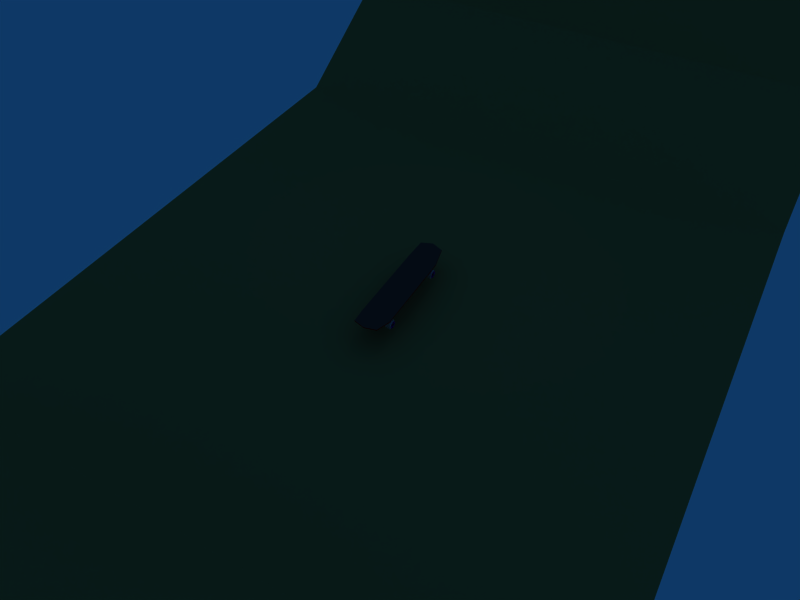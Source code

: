 # Source: 05-skate_ramp_game.blend  (saved by Blender 2.49.0; exported with 4.5.12 LTS)
import bpy
from mathutils import Matrix  # noqa: F401  (used for matrix-valued properties, if any)

bpy.ops.wm.read_factory_settings(use_empty=True)
scene = bpy.context.scene
scene.name = 'Scene'

# ---- collections
col_collection_1 = bpy.data.collections.new('Collection 1'); scene.collection.children.link(col_collection_1)

# ---- materials (node trees are filled in below, after node groups)
mat_ramp = bpy.data.materials.new('Ramp')
mat_ramp.alpha_threshold = 0.0
mat_ramp.diffuse_color = (0.5651, 0.4715, 0.2482, 1.0)
mat_ramp.roughness = 0.5
mat_ramp.line_color = (0.0, 0.0, 0.0, 1.0)
mat_ramp_accel = bpy.data.materials.new('Ramp_accel')
mat_ramp_accel.alpha_threshold = 0.0
mat_ramp_accel.diffuse_color = (0.5651, 0.4715, 0.2482, 1.0)
mat_ramp_accel.roughness = 0.5
mat_ramp_accel.line_color = (0.0, 0.0, 0.0, 1.0)
mat_ground = bpy.data.materials.new('Ground')
mat_ground.alpha_threshold = 0.0
mat_ground.diffuse_color = (0.5651, 0.4715, 0.2482, 1.0)
mat_ground.roughness = 0.5
mat_ground.line_color = (0.0, 0.0, 0.0, 1.0)
mat_skate = bpy.data.materials.new('skate')
mat_skate.alpha_threshold = 0.0
mat_skate.diffuse_color = (1.0, 0.0, 0.0, 1.0)
mat_skate.roughness = 0.5
mat_skate.line_color = (0.0, 0.0, 0.0, 1.0)
mat_grip = bpy.data.materials.new('grip')
mat_grip.alpha_threshold = 0.0
mat_grip.diffuse_color = (0.2409, 0.1986, 0.1986, 1.0)
mat_grip.roughness = 0.5
mat_grip.line_color = (0.0, 0.0, 0.0, 1.0)
mat_truck = bpy.data.materials.new('Truck')
mat_truck.alpha_threshold = 0.0
mat_truck.roughness = 0.5
mat_truck.line_color = (0.0, 0.0, 0.0, 1.0)
mat_wheels = bpy.data.materials.new('wheels')
mat_wheels.alpha_threshold = 0.0
mat_wheels.diffuse_color = (1.0, 1.0, 1.0, 1.0)
mat_wheels.roughness = 0.5
mat_wheels.specular_intensity = 0.0
mat_wheels.line_color = (0.0, 0.0, 0.0, 1.0)
mat_wheels_border = bpy.data.materials.new('wheels border')
mat_wheels_border.alpha_threshold = 0.0
mat_wheels_border.diffuse_color = (0.8386, 0.0, 0.9937, 1.0)
mat_wheels_border.roughness = 0.5
mat_wheels_border.specular_intensity = 0.0
mat_wheels_border.line_color = (0.0, 0.0, 0.0, 1.0)
mat_wheels_screw = bpy.data.materials.new('wheels screw')
mat_wheels_screw.alpha_threshold = 0.0
mat_wheels_screw.diffuse_color = (0.3054, 0.3054, 0.3054, 1.0)
mat_wheels_screw.specular_color = (0.4345, 0.4345, 0.4345)
mat_wheels_screw.roughness = 0.5
mat_wheels_screw.specular_intensity = 2.0
mat_wheels_screw.line_color = (0.0, 0.0, 0.0, 1.0)

# ---- material node trees

# ---- world
world_world = bpy.data.worlds.new('World'); scene.world = world_world
world_world.color = (0.05656, 0.2208, 0.4)
world_world.use_sun_shadow = False
world_world.sun_shadow_jitter_overblur = 0.0
world_world.cycles.sampling_method = 'MANUAL'
world_world.cycles.sample_map_resolution = 256

# ---- cameras
cam_camera_001 = bpy.data.cameras.new('Camera.001')
cam_camera_001.passepartout_alpha = 0.2
cam_camera_001.clip_end = 100.0
cam_camera_001.lens = 35.0
cam_camera_001.show_passepartout = False
cam_camera_001.show_safe_areas = True
cam_camera_001.dof.focus_distance = 0.0
cam_camera_001.dof.aperture_fstop = 128.0

# ---- lights
light_spot = bpy.data.lights.new('Spot', 'POINT')
light_spot.transmission_factor = 0.0
light_spot.cutoff_distance = 30.0
light_spot.energy = 100.0
light_spot.shadow_buffer_clip_start = 1.001
light_spot.shadow_soft_size = 1.0
light_spot.shadow_maximum_resolution = 0.006
light_spot.use_absolute_resolution = True
light_spot.cycles.use_multiple_importance_sampling = False

# ---- meshes
me_ramp = bpy.data.meshes.new('Ramp')
me_ramp.from_pydata([(38.38, 20.47, -7.24), (38.38, -20.47, -7.24), (-38.4, -20.47, -7.24), (-38.4, 20.47, -7.24), (38.38, 20.47, 13.52), (38.38, -20.47, 13.52), (-38.4, -20.47, 13.52), (-38.4, 20.47, 13.52), (30.18, -20.47, -7.24), (30.18, 20.47, -7.24), (30.18, -20.47, 2.428), (30.18, 20.47, 2.428), (-30.03, -20.47, -7.24), (-30.03, 20.47, -7.24), (-30.03, -20.47, 2.428), (-30.03, 20.47, 2.428), (-19.8, -20.47, -7.24), (-19.8, 20.47, -7.24), (-19.8, -20.47, -3.55), (-19.8, 20.47, -3.55), (20.18, -20.47, -7.24), (20.18, 20.47, -7.24), (20.18, -20.47, -3.55), (20.18, 20.47, -3.55)], [], [(0, 4, 5, 1), (2, 6, 7, 3), (9, 0, 1, 8), (4, 11, 10, 5), (5, 10, 8, 1), (0, 9, 11, 4), (12, 2, 3, 13), (15, 7, 6, 14), (14, 6, 2, 12), (13, 3, 7, 15), (16, 12, 13, 17), (19, 15, 14, 18), (18, 14, 12, 16), (17, 13, 15, 19), (8, 20, 21, 9), (20, 16, 17, 21), (11, 23, 22, 10), (23, 19, 18, 22), (10, 22, 20, 8), (22, 18, 16, 20), (9, 21, 23, 11), (21, 17, 19, 23)])
me_ramp.polygons.foreach_set('material_index', [0, 0, 0, 0, 0, 0, 0, 0, 0, 0, 0, 1, 0, 0, 0, 0, 1, 2, 0, 0, 0, 0])
me_ramp.materials.append(mat_ramp)
me_ramp.materials.append(mat_ramp_accel)
me_ramp.materials.append(mat_ground)
me_ramp.use_remesh_preserve_volume = False
me_ramp.use_remesh_preserve_attributes = False
me_ramp.use_mirror_vertex_groups = False
me_ramp.update()
me_board = bpy.data.meshes.new('board')
me_board.from_pydata([(4.211, 0.797, 0.2451), (4.211, -0.797, 0.2451), (-4.211, -0.797, 0.2451), (-4.211, 0.797, 0.2451), (4.211, 0.797, 0.3121), (4.211, -0.797, 0.3121), (-4.211, -0.797, 0.3121), (-4.211, 0.797, 0.3121), (-2.993, -1.0, -0.03352), (-2.993, 1.0, -0.03352), (-2.993, -1.0, 0.03352), (-2.993, 1.0, 0.03352), (3.012, -1.0, -0.03352), (3.012, 1.0, -0.03352), (3.012, -1.0, 0.03352), (3.012, 1.0, 0.03352), (4.467, 0.0, 0.3037), (-4.467, 2.384e-07, 0.3037), (4.467, -4.768e-07, 0.3708), (-4.467, 1.788e-07, 0.3708), (-2.993, 2.384e-07, -0.03352), (-2.993, 5.96e-08, 0.03352), (3.012, 5.96e-08, -0.03352), (3.012, -4.768e-07, 0.03352)], [], [(10, 6, 2, 8), (9, 3, 7, 11), (5, 14, 12, 1), (14, 10, 8, 12), (0, 13, 15, 4), (13, 9, 11, 15), (16, 0, 4, 18), (18, 5, 1, 16), (6, 19, 17, 2), (19, 7, 3, 17), (2, 17, 20, 8), (17, 3, 9, 20), (7, 19, 21, 11), (19, 6, 10, 21), (0, 16, 22, 13), (16, 1, 12, 22), (8, 20, 22, 12), (20, 9, 13, 22), (15, 23, 18, 4), (23, 14, 5, 18), (11, 21, 23, 15), (21, 10, 14, 23)])
me_board.polygons.foreach_set('material_index', [0, 0, 0, 0, 0, 0, 0, 0, 0, 0, 0, 0, 1, 1, 0, 0, 0, 0, 1, 1, 1, 1])
me_board.materials.append(mat_skate)
me_board.materials.append(mat_grip)
me_board.use_remesh_preserve_volume = False
me_board.use_remesh_preserve_attributes = False
me_board.use_mirror_vertex_groups = False
me_board.update()
me_truck = bpy.data.meshes.new('truck')
me_truck.from_pydata([(0.03699, 0.6083, -0.7115), (0.03699, -0.6083, -0.7115), (-0.07661, -0.6083, -0.7115), (-0.07661, 0.6083, -0.7115), (0.5638, 0.2887, 0.001314), (0.5638, -0.2814, 0.001314), (-0.3, -0.2814, 0.001314), (-0.3, 0.2887, 0.001314), (0.1237, -0.6083, -0.6224), (0.1237, 0.6083, -0.6224), (-0.1366, -0.6083, -0.6224), (-0.1366, 0.6083, -0.6224), (0.1237, -0.6083, -0.4759), (0.1237, 0.6083, -0.4759), (-0.1366, -0.6083, -0.4759), (-0.1366, 0.6083, -0.4759), (0.04032, -0.2814, -0.3375), (0.04032, 0.2887, -0.3375), (-0.18, -0.2814, -0.3375), (-0.18, 0.2887, -0.3375), (0.2671, -0.1219, -0.1969), (0.2671, 0.1292, -0.1969), (-0.2433, -0.1219, -0.1969), (-0.2433, 0.1292, -0.1969), (0.5638, -0.2814, -0.08886), (0.5638, 0.2887, -0.08886), (-0.3, -0.2814, -0.08886), (-0.3, 0.2887, -0.08886)], [], [(0, 1, 2, 3), (4, 7, 6, 5), (0, 9, 8, 1), (1, 8, 10, 2), (2, 10, 11, 3), (9, 0, 3, 11), (9, 13, 12, 8), (8, 12, 14, 10), (10, 14, 15, 11), (13, 9, 11, 15), (13, 17, 16, 12), (12, 16, 18, 14), (14, 18, 19, 15), (17, 13, 15, 19), (17, 21, 20, 16), (16, 20, 22, 18), (18, 22, 23, 19), (21, 17, 19, 23), (21, 25, 24, 20), (25, 4, 5, 24), (20, 24, 26, 22), (24, 5, 6, 26), (22, 26, 27, 23), (26, 6, 7, 27), (4, 25, 27, 7), (25, 21, 23, 27)])
me_truck.materials.append(mat_truck)
me_truck.use_remesh_preserve_volume = False
me_truck.use_remesh_preserve_attributes = False
me_truck.use_mirror_vertex_groups = False
me_truck.update()
me_wheel = bpy.data.meshes.new('wheel')
me_wheel.from_pydata([(0.5511, 0.5511, 1.111), (0.7793, 5.544e-07, 1.111), (0.5511, -0.5511, 1.111), (2.394e-08, -0.7793, 1.111), (-0.5511, -0.5511, 1.111), (-0.7793, 5.915e-07, 1.111), (-0.5511, 0.5511, 1.111), (1.058e-06, 0.7793, 1.111), (1.0, 2.828e-07, -0.01), (0.7071, 0.7071, -0.01), (0.7071, -0.7071, -0.01), (-5.595e-08, -1.0, -0.01), (-0.7071, -0.7071, -0.01), (-1.0, 3.345e-07, -0.01), (-0.7071, 0.7071, -0.01), (4.927e-07, 1.0, -0.01), (1.0, 5.106e-07, 0.7659), (0.7071, 0.7071, 0.7659), (0.7071, -0.7071, 0.655), (-9.063e-09, -1.0, 0.655), (-0.7071, -0.7071, 0.655), (-1.0, 5.595e-07, 0.7659), (-0.7071, 0.7071, 0.7659), (4.953e-07, 1.0, 0.7659), (0.3641, 0.3641, 1.09), (7.576e-07, 0.5149, 1.09), (-0.3641, 0.3641, 1.09), (-0.5149, 4.952e-07, 1.09), (-0.3641, -0.3641, 1.09), (7.425e-08, -0.5149, 1.09), (0.3641, -0.3641, 1.09), (0.5149, 4.706e-07, 1.09), (0.4667, 4.644e-07, 0.7926), (0.33, 0.33, 0.7926), (0.33, -0.33, 0.7926), (8.522e-08, -0.4667, 0.7926), (-0.33, -0.33, 0.7926), (-0.4667, 4.866e-07, 0.7926), (-0.33, 0.33, 0.7926), (7.046e-07, 0.4667, 0.7926), (5.546e-07, 0.3364, 0.7911), (0.2378, 0.2378, 0.7911), (-0.2378, 0.2378, 0.7911), (-0.3364, 4.313e-07, 0.7911), (-0.2378, -0.2378, 0.7911), (1.082e-07, -0.3364, 0.7911), (0.2378, -0.2378, 0.7911), (0.3364, 4.152e-07, 0.7911), (0.2036, 0.2036, 1.095), (0.2879, 3.903e-07, 1.095), (0.2036, -0.2036, 1.095), (1.183e-07, -0.2879, 1.095), (-0.2036, -0.2036, 1.095), (-0.2879, 4.041e-07, 1.095), (-0.2036, 0.2036, 1.095), (5.004e-07, 0.2879, 1.095), (1.094e-07, 1.856e-07, 1.054), (1.094e-07, 1.856e-07, 1.054), (5.004e-07, 0.2879, 1.095), (-0.2036, 0.2036, 1.095), (-0.2879, 4.041e-07, 1.095), (-0.2036, -0.2036, 1.095), (1.183e-07, -0.2879, 1.095), (0.2036, -0.2036, 1.095), (0.2879, 3.903e-07, 1.095), (0.2036, 0.2036, 1.095), (0.3364, 4.152e-07, 0.7911), (0.2378, -0.2378, 0.7911), (1.082e-07, -0.3364, 0.7911), (-0.2378, -0.2378, 0.7911), (-0.3364, 4.313e-07, 0.7911), (-0.2378, 0.2378, 0.7911), (0.2378, 0.2378, 0.7911), (5.546e-07, 0.3364, 0.7911), (7.046e-07, 0.4667, 0.7926), (-0.33, 0.33, 0.7926), (-0.4667, 4.866e-07, 0.7926), (-0.33, -0.33, 0.7926), (8.522e-08, -0.4667, 0.7926), (0.33, -0.33, 0.7926), (0.33, 0.33, 0.7926), (0.4667, 4.644e-07, 0.7926), (0.5149, 4.706e-07, 1.09), (0.3641, -0.3641, 1.09), (7.425e-08, -0.5149, 1.09), (-0.3641, -0.3641, 1.09), (-0.5149, 4.952e-07, 1.09), (-0.3641, 0.3641, 1.09), (7.576e-07, 0.5149, 1.09), (0.3641, 0.3641, 1.09), (4.953e-07, 1.0, 0.7659), (-0.7071, 0.7071, 0.7659), (-1.0, 5.595e-07, 0.7659), (-0.7071, -0.7071, 0.655), (-9.063e-09, -1.0, 0.655), (0.7071, -0.7071, 0.655), (0.7071, 0.7071, 0.7659), (1.0, 5.106e-07, 0.7659), (4.927e-07, 1.0, -0.01), (-0.7071, 0.7071, -0.01), (-1.0, 3.345e-07, -0.01), (-0.7071, -0.7071, -0.01), (-5.595e-08, -1.0, -0.01), (0.7071, -0.7071, -0.01), (0.7071, 0.7071, -0.01), (1.0, 2.828e-07, -0.01), (1.058e-06, 0.7793, 1.111), (-0.5511, 0.5511, 1.111), (-0.7793, 5.915e-07, 1.111), (-0.5511, -0.5511, 1.111), (2.394e-08, -0.7793, 1.111), (0.5511, -0.5511, 1.111), (0.7793, 5.544e-07, 1.111), (0.5511, 0.5511, 1.111)], [], [(9, 17, 16, 8), (17, 0, 1, 16), (8, 16, 18, 10), (16, 1, 2, 18), (10, 18, 19, 11), (18, 2, 3, 19), (11, 19, 20, 12), (19, 3, 4, 20), (12, 20, 21, 13), (20, 4, 5, 21), (13, 21, 22, 14), (21, 5, 6, 22), (14, 22, 23, 15), (22, 6, 7, 23), (0, 17, 23, 7), (17, 9, 15, 23), (0, 7, 25, 24), (7, 6, 26, 25), (6, 5, 27, 26), (5, 4, 28, 27), (4, 3, 29, 28), (3, 2, 30, 29), (2, 1, 31, 30), (1, 0, 24, 31), (31, 24, 33, 32), (30, 31, 32, 34), (29, 30, 34, 35), (28, 29, 35, 36), (27, 28, 36, 37), (26, 27, 37, 38), (25, 26, 38, 39), (24, 25, 39, 33), (33, 39, 40, 41), (39, 38, 42, 40), (38, 37, 43, 42), (37, 36, 44, 43), (36, 35, 45, 44), (35, 34, 46, 45), (34, 32, 47, 46), (32, 33, 41, 47), (47, 41, 48, 49), (46, 47, 49, 50), (45, 46, 50, 51), (44, 45, 51, 52), (43, 44, 52, 53), (42, 43, 53, 54), (40, 42, 54, 55), (41, 40, 55, 48), (49, 48, 56), (56, 50, 49), (56, 51, 50), (56, 52, 51), (56, 53, 52), (56, 54, 53), (56, 55, 54), (56, 48, 55), (57, 65, 58), (57, 58, 59), (57, 59, 60), (57, 60, 61), (57, 61, 62), (57, 62, 63), (57, 63, 64), (64, 65, 57), (72, 73, 58, 65), (73, 71, 59, 58), (71, 70, 60, 59), (70, 69, 61, 60), (69, 68, 62, 61), (68, 67, 63, 62), (67, 66, 64, 63), (66, 72, 65, 64), (81, 80, 72, 66), (79, 81, 66, 67), (78, 79, 67, 68), (77, 78, 68, 69), (76, 77, 69, 70), (75, 76, 70, 71), (74, 75, 71, 73), (80, 74, 73, 72), (89, 88, 74, 80), (88, 87, 75, 74), (87, 86, 76, 75), (86, 85, 77, 76), (85, 84, 78, 77), (84, 83, 79, 78), (83, 82, 81, 79), (82, 89, 80, 81), (112, 113, 89, 82), (111, 112, 82, 83), (110, 111, 83, 84), (109, 110, 84, 85), (108, 109, 85, 86), (107, 108, 86, 87), (106, 107, 87, 88), (113, 106, 88, 89), (96, 104, 98, 90), (113, 96, 90, 106), (91, 107, 106, 90), (99, 91, 90, 98), (92, 108, 107, 91), (100, 92, 91, 99), (93, 109, 108, 92), (101, 93, 92, 100), (94, 110, 109, 93), (102, 94, 93, 101), (95, 111, 110, 94), (103, 95, 94, 102), (97, 112, 111, 95), (105, 97, 95, 103), (96, 113, 112, 97), (104, 96, 97, 105)])
me_wheel.polygons.foreach_set('material_index', [0, 0, 0, 0, 0, 0, 0, 0, 0, 0, 0, 0, 0, 0, 0, 0, 1, 1, 1, 1, 1, 1, 1, 1, 1, 1, 1, 1, 1, 1, 1, 1, 2, 2, 2, 2, 2, 2, 2, 2, 2, 2, 2, 2, 2, 2, 2, 2, 2, 2, 2, 2, 2, 2, 2, 2, 2, 2, 2, 2, 2, 2, 2, 2, 2, 2, 2, 2, 2, 2, 2, 2, 2, 2, 2, 2, 2, 2, 2, 2, 1, 1, 1, 1, 1, 1, 1, 1, 1, 1, 1, 1, 1, 1, 1, 1, 0, 0, 0, 0, 0, 0, 0, 0, 0, 0, 0, 0, 0, 0, 0, 0])
me_wheel.materials.append(mat_wheels)
me_wheel.materials.append(mat_wheels_border)
me_wheel.materials.append(mat_wheels_screw)
me_wheel.use_remesh_preserve_volume = False
me_wheel.use_remesh_preserve_attributes = False
me_wheel.use_mirror_vertex_groups = False
me_wheel.update()

# ---- objects
ob_ramp = bpy.data.objects.new('Ramp', me_ramp)
ob_board = bpy.data.objects.new('Board', me_board)
ob_truck_ar = bpy.data.objects.new('Truck AR', me_truck)
ob_wheel_ar_d = bpy.data.objects.new('Wheel AR D', me_wheel)
ob_wheel_ar_g = bpy.data.objects.new('Wheel AR G', me_wheel)
ob_truck_av = bpy.data.objects.new('Truck AV', me_truck)
ob_wheel_av_d = bpy.data.objects.new('Wheel AV D', me_wheel)
ob_wheel_av_g = bpy.data.objects.new('Wheel AV G', me_wheel)
ob_camera = bpy.data.objects.new('Camera', cam_camera_001)
ob_lamp = bpy.data.objects.new('Lamp', light_spot)

# ---- transforms, parenting, visibility, modifiers, constraints
ob_ramp.location = (0.0, 0.0, 4.117)
ob_ramp.lock_rotations_4d = False
ob_ramp.empty_display_type = 'ARROWS'
ob_ramp.color = (0.7278, 0.302, 0.302, 1.0)
ob_ramp.display_type = 'SOLID'
ob_ramp.lineart.crease_threshold = 0.0
ob_board.location = (0.0, 0.0, 2.055)
ob_board.lock_rotations_4d = False
ob_board.empty_display_type = 'ARROWS'
ob_board.display_bounds_type = 'SPHERE'
ob_board.lineart.crease_threshold = 0.0
ob_truck_ar.parent = ob_board
ob_truck_ar.matrix_parent_inverse = Matrix(((1.0, 0.0, 0.0, 0.0), (0.0, 1.0, 0.0, 0.0), (0.0, 0.0, 1.0, -0.8866), (0.0, 0.0, 0.0, 1.0)))
ob_truck_ar.location = (-2.643, 0.00561, 0.8928)
ob_truck_ar.lock_rotations_4d = False
ob_truck_ar.empty_display_type = 'ARROWS'
ob_truck_ar.lineart.crease_threshold = 0.0
ob_wheel_ar_d.parent = ob_truck_ar
ob_wheel_ar_d.matrix_parent_inverse = Matrix(((1.0, 0.0, 0.0, 2.643), (0.0, 1.0, 0.0, -0.00561), (0.0, 0.0, 1.0, -0.8928), (0.0, 0.0, 0.0, 1.0)))
ob_wheel_ar_d.location = (-2.653, -0.7834, 0.3173)
ob_wheel_ar_d.rotation_euler = (1.571, 3.142, -0.0)
ob_wheel_ar_d.scale = (-0.3351, -0.3351, 0.202)
ob_wheel_ar_d.lock_rotations_4d = False
ob_wheel_ar_d.empty_display_type = 'ARROWS'
ob_wheel_ar_d.lineart.crease_threshold = 0.0
_m = ob_wheel_ar_d.modifiers.new('Mirror', 'MIRROR')
_m.use_axis = (False, False, True)
_m.use_clip = True
ob_wheel_ar_g.parent = ob_truck_ar
ob_wheel_ar_g.matrix_parent_inverse = Matrix(((1.0, 0.0, 0.0, 2.643), (0.0, 1.0, 0.0, -0.00561), (0.0, 0.0, 1.0, -0.8928), (0.0, 0.0, 0.0, 1.0)))
ob_wheel_ar_g.location = (-2.653, 0.7834, 0.3173)
ob_wheel_ar_g.rotation_euler = (-1.571, -0.0, -3.142)
ob_wheel_ar_g.scale = (0.3351, 0.3351, 0.202)
ob_wheel_ar_g.lock_rotations_4d = False
ob_wheel_ar_g.empty_display_type = 'ARROWS'
ob_wheel_ar_g.lineart.crease_threshold = 0.0
_m = ob_wheel_ar_g.modifiers.new('Mirror', 'MIRROR')
_m.use_axis = (False, False, True)
_m.use_clip = True
ob_truck_av.parent = ob_board
ob_truck_av.matrix_parent_inverse = Matrix(((1.0, 0.0, 0.0, 0.0), (0.0, 1.0, 0.0, 0.0), (0.0, 0.0, 1.0, -0.8866), (0.0, 0.0, 0.0, 1.0)))
ob_truck_av.location = (2.643, 0.00561, 0.8928)
ob_truck_av.rotation_euler = (0.0, -0.0, 3.142)
ob_truck_av.lock_rotations_4d = False
ob_truck_av.empty_display_type = 'ARROWS'
ob_truck_av.lineart.crease_threshold = 0.0
ob_wheel_av_d.parent = ob_truck_av
ob_wheel_av_d.matrix_parent_inverse = Matrix(((-1.0, -8.742e-08, 0.0, 2.643), (8.731e-08, -1.0, 0.0, 0.005609), (0.0, -1.776e-15, 1.0, -0.8928), (0.0, 0.0, 0.0, 1.0)))
ob_wheel_av_d.location = (2.653, -0.7834, 0.3173)
ob_wheel_av_d.rotation_euler = (-1.571, -0.0, 0.0)
ob_wheel_av_d.scale = (-0.3351, 0.3351, -0.202)
ob_wheel_av_d.lock_rotations_4d = False
ob_wheel_av_d.empty_display_type = 'ARROWS'
ob_wheel_av_d.display_type = 'SOLID'
ob_wheel_av_d.lineart.crease_threshold = 0.0
_m = ob_wheel_av_d.modifiers.new('Mirror', 'MIRROR')
_m.use_axis = (False, False, True)
_m.use_clip = True
ob_wheel_av_g.parent = ob_truck_av
ob_wheel_av_g.matrix_parent_inverse = Matrix(((-1.0, -8.742e-08, 0.0, 2.643), (8.731e-08, -1.0, 0.0, 0.005609), (0.0, -1.776e-15, 1.0, -0.8928), (0.0, 0.0, 0.0, 1.0)))
ob_wheel_av_g.location = (2.653, 0.7834, 0.3173)
ob_wheel_av_g.rotation_euler = (-1.571, -0.0, 0.0)
ob_wheel_av_g.scale = (-0.3351, 0.3351, 0.202)
ob_wheel_av_g.lock_rotations_4d = False
ob_wheel_av_g.empty_display_type = 'ARROWS'
ob_wheel_av_g.display_type = 'SOLID'
ob_wheel_av_g.show_axis = True
ob_wheel_av_g.lineart.crease_threshold = 0.0
_m = ob_wheel_av_g.modifiers.new('Mirror', 'MIRROR')
_m.use_axis = (False, False, True)
_m.use_clip = True
ob_camera.parent = ob_board
ob_camera.matrix_parent_inverse = Matrix(((1.0, 0.0, 0.0, -0.0), (0.0, 1.0, 0.0, -0.0), (0.0, 0.0, 1.0, -2.055), (0.0, 0.0, 0.0, 1.0)))
ob_camera.location = (-31.23, -18.03, 36.95)
ob_camera.rotation_euler = (0.7854, 3.567e-08, -1.047)
ob_camera.lock_rotations_4d = False
ob_camera.empty_display_type = 'ARROWS'
ob_camera.lineart.crease_threshold = 0.0
ob_lamp.location = (5.961, 0.1674, 19.4)
ob_lamp.rotation_euler = (0.4044, 0.1272, 1.844)
ob_lamp.lock_rotations_4d = False
ob_lamp.empty_display_type = 'ARROWS'
ob_lamp.color = (0.0, 0.0, 0.0, 0.0)
ob_lamp.lineart.crease_threshold = 0.0

# ---- collection membership
col_collection_1.objects.link(ob_ramp)
col_collection_1.objects.link(ob_board)
col_collection_1.objects.link(ob_truck_ar)
col_collection_1.objects.link(ob_wheel_ar_d)
col_collection_1.objects.link(ob_wheel_ar_g)
col_collection_1.objects.link(ob_truck_av)
col_collection_1.objects.link(ob_wheel_av_d)
col_collection_1.objects.link(ob_wheel_av_g)
col_collection_1.objects.link(ob_camera)
col_collection_1.objects.link(ob_lamp)

# ---- scene / render settings (as saved in the file)
scene.camera = ob_camera
scene.frame_start = 1; scene.frame_end = 250; scene.frame_set(62)
scene.render.engine = 'BLENDER_EEVEE_NEXT'
scene.render.image_settings.file_format = 'JPEG'
scene.render.image_settings.color_mode = 'RGB'
scene.render.image_settings.compression = 90
scene.render.resolution_x = 800
scene.render.resolution_y = 600
scene.render.pixel_aspect_x = 100.0
scene.render.pixel_aspect_y = 100.0
scene.render.fps = 25
scene.render.dither_intensity = 0.0
scene.render.use_compositing = False
scene.render.use_sequencer = False
scene.render.bake_margin = 2
scene.render.bake_bias = 0.0
scene.render.use_stamp_time = False
scene.render.use_stamp_date = False
scene.render.use_stamp_frame = False
scene.render.use_stamp_camera = False
scene.render.use_stamp_scene = False
scene.render.use_stamp_filename = False
scene.render.use_stamp_render_time = False
scene.render.stamp_font_size = 0
scene.cycles.use_denoising = False
scene.cycles.samples = 10
scene.cycles.sampling_pattern = 'TABULATED_SOBOL'
scene.cycles.light_sampling_threshold = 0.0
scene.cycles.use_adaptive_sampling = False
scene.cycles.use_light_tree = False
scene.cycles.blur_glossy = 0.0
scene.cycles.volume_bounces = 1
scene.cycles.pixel_filter_type = 'GAUSSIAN'
scene.cycles.sample_clamp_indirect = 0.0
scene.view_settings.view_transform = 'Raw'
bpy.context.view_layer.update()

